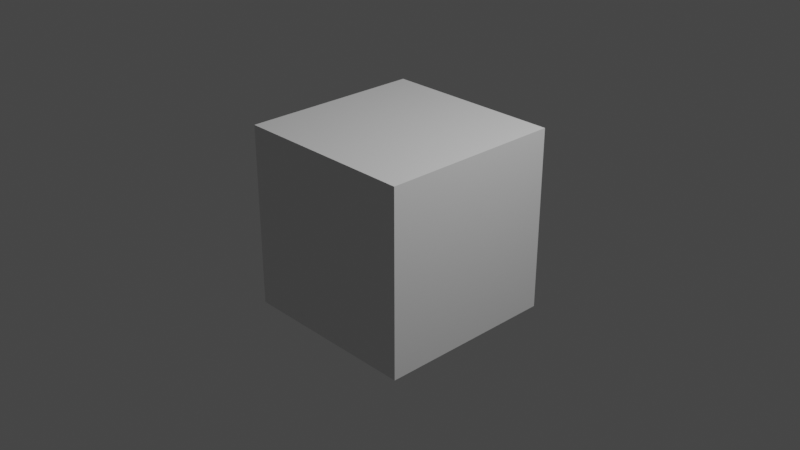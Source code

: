 # Source: cube.blend  (saved by Blender 3.4.6; exported with 4.5.12 LTS)
import bpy
from mathutils import Matrix  # noqa: F401  (used for matrix-valued properties, if any)

bpy.ops.wm.read_factory_settings(use_empty=True)
scene = bpy.context.scene
scene.name = 'Scene'

# ---- collections
col_collection = bpy.data.collections.new('Collection'); scene.collection.children.link(col_collection)

# ---- materials (node trees are filled in below, after node groups)
mat_material = bpy.data.materials.new('Material')
mat_material.alpha_threshold = 0.0
mat_material.use_transparent_shadow = False
mat_material.roughness = 0.5
mat_material.line_color = (0.0, 0.0, 0.0, 1.0)

# ---- material node trees
mat_material.use_nodes = True; mat_material.node_tree.nodes.clear()
_N = mat_material.node_tree.nodes; _L = mat_material.node_tree.links
n0 = _N.new('ShaderNodeOutputMaterial'); n0.name = 'Material Output'; n0.location = (300, 300)
n1 = _N.new('ShaderNodeBsdfPrincipled'); n1.name = 'Principled BSDF'; n1.location = (10, 300)
n1.distribution = 'GGX'
n1.subsurface_method = 'RANDOM_WALK_SKIN'
n1.inputs[3].default_value = 1.45
n1.inputs[27].default_value = (0.0, 0.0, 0.0, 1.0)
n1.inputs[28].default_value = 1.0
_L.new(n1.outputs[0], n0.inputs[0])
n0.is_active_output = True

# ---- world
world_world = bpy.data.worlds.new('World'); scene.world = world_world
world_world.use_nodes = True; world_world.node_tree.nodes.clear()
_N = world_world.node_tree.nodes; _L = world_world.node_tree.links
n0 = _N.new('ShaderNodeOutputWorld'); n0.name = 'World Output'; n0.location = (300, 300)
n1 = _N.new('ShaderNodeBackground'); n1.name = 'Background'; n1.location = (10, 300)
n1.inputs[0].default_value = (0.05088, 0.05088, 0.05088, 1.0)
_L.new(n1.outputs[0], n0.inputs[0])
n0.is_active_output = True
world_world.color = (0.05088, 0.05088, 0.05088)
world_world.use_sun_shadow = False
world_world.sun_shadow_jitter_overblur = 0.0

# ---- cameras
cam_camera = bpy.data.cameras.new('Camera')
cam_camera.clip_end = 100.0
cam_camera.ortho_scale = 7.314

# ---- lights
light_light = bpy.data.lights.new('Light', 'POINT')
light_light.transmission_factor = 0.0
light_light.energy = 1000.0
light_light.shadow_soft_size = 0.1
light_light.shadow_maximum_resolution = 0.006
light_light.use_absolute_resolution = True

# ---- meshes
me_cube = bpy.data.meshes.new('Cube')
me_cube.from_pydata([(1.0, 1.0, 1.0), (1.0, 1.0, -1.0), (1.0, -1.0, 1.0), (1.0, -1.0, -1.0), (-1.0, 1.0, 1.0), (-1.0, 1.0, -1.0), (-1.0, -1.0, 1.0), (-1.0, -1.0, -1.0)], [], [(0, 4, 6, 2), (3, 2, 6, 7), (7, 6, 4, 5), (5, 1, 3, 7), (1, 0, 2, 3), (5, 4, 0, 1)])
_uv = me_cube.uv_layers.new(name='UVMap')
_uv.uv.foreach_set('vector', [0.625, 0.5, 0.875, 0.5, 0.875, 0.75, 0.625, 0.75, 0.375, 0.75, 0.625, 0.75, 0.625, 1.0, 0.375, 1.0, 0.375, 0.0, 0.625, 0.0, 0.625, 0.25, 0.375, 0.25, 0.125, 0.5, 0.375, 0.5, 0.375, 0.75, 0.125, 0.75, 0.375, 0.5, 0.625, 0.5, 0.625, 0.75, 0.375, 0.75, 0.375, 0.25, 0.625, 0.25, 0.625, 0.5, 0.375, 0.5])
me_cube.materials.append(mat_material)
me_cube.use_mirror_vertex_groups = False
me_cube.update()

# ---- objects
ob_cube = bpy.data.objects.new('Cube', me_cube)
ob_light = bpy.data.objects.new('Light', light_light)
ob_camera = bpy.data.objects.new('Camera', cam_camera)

# ---- transforms, parenting, visibility, modifiers, constraints
ob_cube.location = (0.0, 0.0, 0.0)
ob_cube.lock_rotations_4d = False
ob_cube.empty_display_type = 'ARROWS'
ob_cube.lineart.crease_threshold = 0.0
ob_light.location = (4.076, 1.005, 5.904)
ob_light.rotation_euler = (0.6503, 0.05522, 1.866)
ob_light.lock_rotations_4d = False
ob_light.empty_display_type = 'ARROWS'
ob_light.color = (0.0, 0.0, 0.0, 0.0)
ob_light.lineart.crease_threshold = 0.0
ob_camera.location = (7.359, -6.926, 4.958)
ob_camera.rotation_euler = (1.109, 0.0, 0.8149)
ob_camera.lock_rotations_4d = False
ob_camera.empty_display_type = 'ARROWS'
ob_camera.color = (0.0, 0.0, 0.0, 0.0)
ob_camera.display_type = 'WIRE'
ob_camera.lineart.crease_threshold = 0.0

# ---- collection membership
col_collection.objects.link(ob_cube)
col_collection.objects.link(ob_light)
col_collection.objects.link(ob_camera)

# ---- scene / render settings (as saved in the file)
scene.camera = ob_camera
scene.frame_start = 1; scene.frame_end = 250; scene.frame_set(1)
scene.render.engine = 'BLENDER_EEVEE_NEXT'
scene.cycles.sampling_pattern = 'TABULATED_SOBOL'
scene.cycles.use_light_tree = False
scene.view_settings.view_transform = 'Filmic'
bpy.context.view_layer.update()
